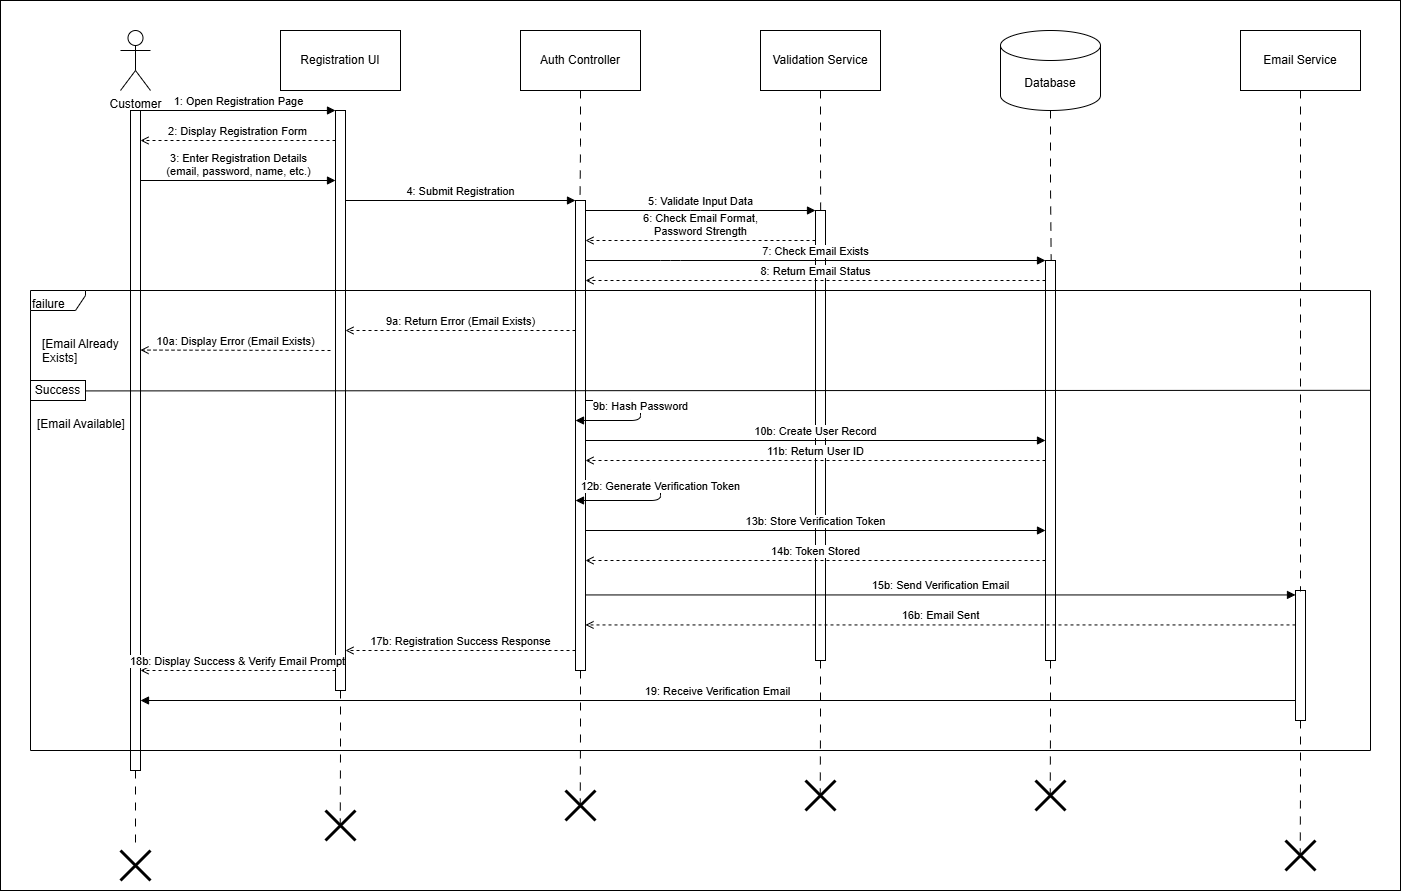

The diagram above was exported from draw.io. Its source (the exported page's mxGraphModel, read from the mxfile embedded in the PNG):
<mxGraphModel dx="1892" dy="634" grid="1" gridSize="10" guides="1" tooltips="1" connect="1" arrows="1" fold="1" page="1" pageScale="1" pageWidth="850" pageHeight="1100" math="0" shadow="0">
  <root>
    <mxCell id="0" />
    <mxCell id="1" parent="0" />
    <mxCell id="mcusx0b7TXrS6tlHucJf-1" value="" style="rounded=0;whiteSpace=wrap;html=1;" vertex="1" parent="1">
      <mxGeometry x="-40" y="10" width="1400" height="890" as="geometry" />
    </mxCell>
    <mxCell id="OQtInFiAciDBf3R7Eiz3-1" value="Customer" style="shape=umlActor;verticalLabelPosition=bottom;verticalAlign=top;html=1;outlineConnect=0;" parent="1" vertex="1">
      <mxGeometry x="80" y="40" width="30" height="60" as="geometry" />
    </mxCell>
    <mxCell id="OQtInFiAciDBf3R7Eiz3-2" value="Registration UI" style="rounded=0;whiteSpace=wrap;html=1;" parent="1" vertex="1">
      <mxGeometry x="240" y="40" width="120" height="60" as="geometry" />
    </mxCell>
    <mxCell id="OQtInFiAciDBf3R7Eiz3-3" value="Auth Controller" style="rounded=0;whiteSpace=wrap;html=1;" parent="1" vertex="1">
      <mxGeometry x="480" y="40" width="120" height="60" as="geometry" />
    </mxCell>
    <mxCell id="OQtInFiAciDBf3R7Eiz3-4" value="Validation Service" style="rounded=0;whiteSpace=wrap;html=1;" parent="1" vertex="1">
      <mxGeometry x="720" y="40" width="120" height="60" as="geometry" />
    </mxCell>
    <mxCell id="OQtInFiAciDBf3R7Eiz3-5" value="Database" style="shape=cylinder3;whiteSpace=wrap;html=1;boundedLbl=1;backgroundOutline=1;size=15;" parent="1" vertex="1">
      <mxGeometry x="960" y="40" width="100" height="80" as="geometry" />
    </mxCell>
    <mxCell id="OQtInFiAciDBf3R7Eiz3-6" value="Email Service" style="rounded=0;whiteSpace=wrap;html=1;" parent="1" vertex="1">
      <mxGeometry x="1200" y="40" width="120" height="60" as="geometry" />
    </mxCell>
    <mxCell id="OQtInFiAciDBf3R7Eiz3-51" value="" style="edgeStyle=orthogonalEdgeStyle;rounded=0;orthogonalLoop=1;jettySize=auto;html=1;dashed=1;dashPattern=8 8;endArrow=none;endFill=0;" parent="1" source="OQtInFiAciDBf3R7Eiz3-8" target="OQtInFiAciDBf3R7Eiz3-50" edge="1">
      <mxGeometry relative="1" as="geometry" />
    </mxCell>
    <mxCell id="OQtInFiAciDBf3R7Eiz3-8" value="" style="html=1;points=[];perimeter=orthogonalPerimeter;fillColor=none;" parent="1" vertex="1">
      <mxGeometry x="90" y="120" width="10" height="660" as="geometry" />
    </mxCell>
    <mxCell id="OQtInFiAciDBf3R7Eiz3-54" value="" style="edgeStyle=orthogonalEdgeStyle;rounded=0;orthogonalLoop=1;jettySize=auto;html=1;entryX=0.491;entryY=0.467;entryDx=0;entryDy=0;entryPerimeter=0;endArrow=none;endFill=0;dashed=1;dashPattern=8 8;" parent="1" source="OQtInFiAciDBf3R7Eiz3-9" target="OQtInFiAciDBf3R7Eiz3-52" edge="1">
      <mxGeometry relative="1" as="geometry">
        <mxPoint x="300" y="780" as="targetPoint" />
      </mxGeometry>
    </mxCell>
    <mxCell id="OQtInFiAciDBf3R7Eiz3-9" value="" style="html=1;points=[];perimeter=orthogonalPerimeter;fillColor=none;" parent="1" vertex="1">
      <mxGeometry x="295" y="120" width="10" height="580" as="geometry" />
    </mxCell>
    <mxCell id="OQtInFiAciDBf3R7Eiz3-10" value="" style="html=1;points=[];perimeter=orthogonalPerimeter;fillColor=none;" parent="1" vertex="1">
      <mxGeometry x="535" y="210" width="10" height="470" as="geometry" />
    </mxCell>
    <mxCell id="OQtInFiAciDBf3R7Eiz3-11" value="" style="html=1;points=[];perimeter=orthogonalPerimeter;fillColor=none;" parent="1" vertex="1">
      <mxGeometry x="775" y="220" width="10" height="450" as="geometry" />
    </mxCell>
    <mxCell id="OQtInFiAciDBf3R7Eiz3-12" value="" style="html=1;points=[];perimeter=orthogonalPerimeter;fillColor=none;" parent="1" vertex="1">
      <mxGeometry x="1005" y="270" width="10" height="400" as="geometry" />
    </mxCell>
    <mxCell id="OQtInFiAciDBf3R7Eiz3-13" value="" style="html=1;points=[];perimeter=orthogonalPerimeter;fillColor=none;" parent="1" vertex="1">
      <mxGeometry x="1255" y="600" width="10" height="130" as="geometry" />
    </mxCell>
    <mxCell id="OQtInFiAciDBf3R7Eiz3-16" value="1: Open Registration Page" style="html=1;verticalAlign=bottom;endArrow=block;entryX=0;entryY=0;" parent="1" source="OQtInFiAciDBf3R7Eiz3-8" target="OQtInFiAciDBf3R7Eiz3-9" edge="1">
      <mxGeometry relative="1" as="geometry">
        <mxPoint x="100" y="200" as="sourcePoint" />
        <mxPoint x="295" y="200" as="targetPoint" />
        <Array as="points">
          <mxPoint x="100" y="120" />
        </Array>
      </mxGeometry>
    </mxCell>
    <mxCell id="OQtInFiAciDBf3R7Eiz3-17" value="2: Display Registration Form" style="html=1;verticalAlign=bottom;endArrow=open;dashed=1;endFill=0;" parent="1" edge="1">
      <mxGeometry relative="1" as="geometry">
        <mxPoint x="295" y="150" as="sourcePoint" />
        <mxPoint x="100" y="150" as="targetPoint" />
        <Array as="points">
          <mxPoint x="295" y="150" />
        </Array>
      </mxGeometry>
    </mxCell>
    <mxCell id="OQtInFiAciDBf3R7Eiz3-18" value="3: Enter Registration Details&#10;(email, password, name, etc.)" style="html=1;verticalAlign=bottom;endArrow=block;" parent="1" edge="1">
      <mxGeometry relative="1" as="geometry">
        <mxPoint x="100" y="190.00000000000182" as="sourcePoint" />
        <mxPoint x="295" y="190" as="targetPoint" />
        <Array as="points">
          <mxPoint x="100" y="190" />
        </Array>
      </mxGeometry>
    </mxCell>
    <mxCell id="OQtInFiAciDBf3R7Eiz3-19" value="4: Submit Registration" style="html=1;verticalAlign=bottom;endArrow=block;" parent="1" edge="1">
      <mxGeometry relative="1" as="geometry">
        <mxPoint x="305" y="209.99999999999955" as="sourcePoint" />
        <mxPoint x="535" y="209.99999999999955" as="targetPoint" />
      </mxGeometry>
    </mxCell>
    <mxCell id="OQtInFiAciDBf3R7Eiz3-20" value="5: Validate Input Data" style="html=1;verticalAlign=bottom;endArrow=block;" parent="1" edge="1">
      <mxGeometry relative="1" as="geometry">
        <mxPoint x="545" y="220" as="sourcePoint" />
        <mxPoint x="774.9999999999998" y="220" as="targetPoint" />
        <Array as="points">
          <mxPoint x="660" y="220" />
        </Array>
      </mxGeometry>
    </mxCell>
    <mxCell id="OQtInFiAciDBf3R7Eiz3-21" value="6: Check Email Format,&#10;Password Strength" style="html=1;verticalAlign=bottom;endArrow=open;dashed=1;endFill=0;" parent="1" edge="1">
      <mxGeometry relative="1" as="geometry">
        <mxPoint x="775.0000000000002" y="250" as="sourcePoint" />
        <mxPoint x="545" y="250" as="targetPoint" />
        <Array as="points">
          <mxPoint x="600" y="250" />
        </Array>
      </mxGeometry>
    </mxCell>
    <mxCell id="OQtInFiAciDBf3R7Eiz3-22" value="7: Check Email Exists" style="html=1;verticalAlign=bottom;endArrow=block;" parent="1" edge="1">
      <mxGeometry relative="1" as="geometry">
        <mxPoint x="545" y="270" as="sourcePoint" />
        <mxPoint x="1004.9999999999998" y="270" as="targetPoint" />
        <Array as="points">
          <mxPoint x="630" y="270" />
        </Array>
      </mxGeometry>
    </mxCell>
    <mxCell id="OQtInFiAciDBf3R7Eiz3-23" value="8: Return Email Status" style="html=1;verticalAlign=bottom;endArrow=open;dashed=1;endFill=0;" parent="1" edge="1">
      <mxGeometry relative="1" as="geometry">
        <mxPoint x="1005" y="290" as="sourcePoint" />
        <mxPoint x="545" y="290" as="targetPoint" />
      </mxGeometry>
    </mxCell>
    <mxCell id="OQtInFiAciDBf3R7Eiz3-24" value="failure" style="shape=umlFrame;whiteSpace=wrap;html=1;width=55;height=20;align=left;verticalAlign=top;" parent="1" vertex="1">
      <mxGeometry x="-10" y="300" width="1340" height="460" as="geometry" />
    </mxCell>
    <mxCell id="OQtInFiAciDBf3R7Eiz3-25" value="[Email Already&amp;nbsp;&lt;div&gt;Exists]&lt;/div&gt;" style="text;html=1;strokeColor=none;fillColor=none;align=left;verticalAlign=top;whiteSpace=wrap;rounded=0;dashed=1;dashPattern=2 4;" parent="1" vertex="1">
      <mxGeometry y="340" width="90" height="40" as="geometry" />
    </mxCell>
    <mxCell id="OQtInFiAciDBf3R7Eiz3-26" value="9a: Return Error (Email Exists)" style="html=1;verticalAlign=bottom;endArrow=open;dashed=1;endFill=0;" parent="1" edge="1">
      <mxGeometry relative="1" as="geometry">
        <mxPoint x="535" y="339.99999999999955" as="sourcePoint" />
        <mxPoint x="305" y="339.99999999999955" as="targetPoint" />
      </mxGeometry>
    </mxCell>
    <mxCell id="OQtInFiAciDBf3R7Eiz3-29" value="[Email Available]" style="text;html=1;strokeColor=none;fillColor=none;align=left;verticalAlign=top;whiteSpace=wrap;rounded=0;" parent="1" vertex="1">
      <mxGeometry x="-5" y="420" width="200" height="20" as="geometry" />
    </mxCell>
    <mxCell id="OQtInFiAciDBf3R7Eiz3-30" value="9b: Hash Password" style="html=1;verticalAlign=bottom;endArrow=block;" parent="1" edge="1">
      <mxGeometry relative="1" as="geometry">
        <mxPoint x="545" y="410" as="sourcePoint" />
        <mxPoint x="535" y="430" as="targetPoint" />
        <Array as="points">
          <mxPoint x="600" y="410" />
          <mxPoint x="600" y="430" />
        </Array>
      </mxGeometry>
    </mxCell>
    <mxCell id="OQtInFiAciDBf3R7Eiz3-31" value="10b: Create User Record" style="html=1;verticalAlign=bottom;endArrow=block;" parent="1" edge="1">
      <mxGeometry relative="1" as="geometry">
        <mxPoint x="545" y="449.99999999999955" as="sourcePoint" />
        <mxPoint x="1004.9999999999998" y="449.99999999999955" as="targetPoint" />
      </mxGeometry>
    </mxCell>
    <mxCell id="OQtInFiAciDBf3R7Eiz3-32" value="11b: Return User ID" style="html=1;verticalAlign=bottom;endArrow=open;dashed=1;endFill=0;" parent="1" edge="1">
      <mxGeometry relative="1" as="geometry">
        <mxPoint x="1004.9999999999998" y="469.99999999999955" as="sourcePoint" />
        <mxPoint x="545" y="469.99999999999955" as="targetPoint" />
      </mxGeometry>
    </mxCell>
    <mxCell id="OQtInFiAciDBf3R7Eiz3-33" value="12b: Generate Verification Token" style="html=1;verticalAlign=bottom;endArrow=block;" parent="1" edge="1">
      <mxGeometry relative="1" as="geometry">
        <mxPoint x="545" y="490" as="sourcePoint" />
        <mxPoint x="535" y="510" as="targetPoint" />
        <Array as="points">
          <mxPoint x="620" y="490" />
          <mxPoint x="620" y="510" />
        </Array>
      </mxGeometry>
    </mxCell>
    <mxCell id="OQtInFiAciDBf3R7Eiz3-34" value="13b: Store Verification Token" style="html=1;verticalAlign=bottom;endArrow=block;" parent="1" edge="1">
      <mxGeometry relative="1" as="geometry">
        <mxPoint x="545" y="539.9999999999995" as="sourcePoint" />
        <mxPoint x="1004.9999999999998" y="539.9999999999995" as="targetPoint" />
      </mxGeometry>
    </mxCell>
    <mxCell id="OQtInFiAciDBf3R7Eiz3-35" value="14b: Token Stored" style="html=1;verticalAlign=bottom;endArrow=open;dashed=1;endFill=0;" parent="1" edge="1">
      <mxGeometry relative="1" as="geometry">
        <mxPoint x="1004.9999999999998" y="569.9999999999995" as="sourcePoint" />
        <mxPoint x="545" y="569.9999999999995" as="targetPoint" />
      </mxGeometry>
    </mxCell>
    <mxCell id="OQtInFiAciDBf3R7Eiz3-36" value="15b: Send Verification Email" style="html=1;verticalAlign=bottom;endArrow=block;" parent="1" edge="1">
      <mxGeometry relative="1" as="geometry">
        <mxPoint x="545" y="604.4399999999996" as="sourcePoint" />
        <mxPoint x="1255" y="604.4399999999996" as="targetPoint" />
      </mxGeometry>
    </mxCell>
    <mxCell id="OQtInFiAciDBf3R7Eiz3-37" value="16b: Email Sent" style="html=1;verticalAlign=bottom;endArrow=open;dashed=1;endFill=0;" parent="1" edge="1">
      <mxGeometry relative="1" as="geometry">
        <mxPoint x="1255" y="634.4399999999996" as="sourcePoint" />
        <mxPoint x="545" y="634.4399999999996" as="targetPoint" />
      </mxGeometry>
    </mxCell>
    <mxCell id="OQtInFiAciDBf3R7Eiz3-38" value="17b: Registration Success Response" style="html=1;verticalAlign=bottom;endArrow=open;dashed=1;endFill=0;" parent="1" edge="1">
      <mxGeometry relative="1" as="geometry">
        <mxPoint x="535" y="659.9999999999995" as="sourcePoint" />
        <mxPoint x="305" y="659.9999999999995" as="targetPoint" />
      </mxGeometry>
    </mxCell>
    <mxCell id="OQtInFiAciDBf3R7Eiz3-39" value="18b: Display Success &amp; Verify Email Prompt" style="html=1;verticalAlign=bottom;endArrow=open;dashed=1;endFill=0;" parent="1" edge="1">
      <mxGeometry relative="1" as="geometry">
        <mxPoint x="295.00000000000045" y="680.0000000000005" as="sourcePoint" />
        <mxPoint x="100" y="680.0000000000005" as="targetPoint" />
      </mxGeometry>
    </mxCell>
    <mxCell id="OQtInFiAciDBf3R7Eiz3-40" value="19: Receive Verification Email" style="html=1;verticalAlign=bottom;endArrow=block;" parent="1" edge="1">
      <mxGeometry relative="1" as="geometry">
        <mxPoint x="1255.0000000000005" y="710.0000000000005" as="sourcePoint" />
        <mxPoint x="100" y="710.0000000000005" as="targetPoint" />
      </mxGeometry>
    </mxCell>
    <mxCell id="OQtInFiAciDBf3R7Eiz3-43" style="edgeStyle=orthogonalEdgeStyle;rounded=0;orthogonalLoop=1;jettySize=auto;html=1;exitX=0.5;exitY=1;exitDx=0;exitDy=0;entryX=0.515;entryY=0.001;entryDx=0;entryDy=0;entryPerimeter=0;dashed=1;dashPattern=8 8;endArrow=none;endFill=0;" parent="1" source="OQtInFiAciDBf3R7Eiz3-4" target="OQtInFiAciDBf3R7Eiz3-11" edge="1">
      <mxGeometry relative="1" as="geometry" />
    </mxCell>
    <mxCell id="OQtInFiAciDBf3R7Eiz3-44" style="edgeStyle=orthogonalEdgeStyle;rounded=0;orthogonalLoop=1;jettySize=auto;html=1;exitX=0.5;exitY=1;exitDx=0;exitDy=0;entryX=0.454;entryY=-0.003;entryDx=0;entryDy=0;entryPerimeter=0;dashed=1;dashPattern=8 8;endArrow=none;endFill=0;" parent="1" source="OQtInFiAciDBf3R7Eiz3-3" target="OQtInFiAciDBf3R7Eiz3-10" edge="1">
      <mxGeometry relative="1" as="geometry" />
    </mxCell>
    <mxCell id="OQtInFiAciDBf3R7Eiz3-45" value="" style="endArrow=none;html=1;rounded=0;exitX=0.002;exitY=0.522;exitDx=0;exitDy=0;exitPerimeter=0;entryX=1;entryY=0.217;entryDx=0;entryDy=0;entryPerimeter=0;" parent="1" source="OQtInFiAciDBf3R7Eiz3-46" target="OQtInFiAciDBf3R7Eiz3-24" edge="1">
      <mxGeometry width="50" height="50" relative="1" as="geometry">
        <mxPoint x="680" y="420" as="sourcePoint" />
        <mxPoint x="730" y="370" as="targetPoint" />
      </mxGeometry>
    </mxCell>
    <mxCell id="OQtInFiAciDBf3R7Eiz3-46" value="Success" style="rounded=0;whiteSpace=wrap;html=1;" parent="1" vertex="1">
      <mxGeometry x="-10" y="390" width="55" height="20" as="geometry" />
    </mxCell>
    <mxCell id="OQtInFiAciDBf3R7Eiz3-48" value="10a: Display Error (Email Exists)" style="html=1;verticalAlign=bottom;endArrow=open;dashed=1;endFill=0;" parent="1" edge="1">
      <mxGeometry relative="1" as="geometry">
        <mxPoint x="290" y="360" as="sourcePoint" />
        <mxPoint x="100" y="359.55" as="targetPoint" />
      </mxGeometry>
    </mxCell>
    <mxCell id="OQtInFiAciDBf3R7Eiz3-49" style="edgeStyle=orthogonalEdgeStyle;rounded=0;orthogonalLoop=1;jettySize=auto;html=1;exitX=0.5;exitY=1;exitDx=0;exitDy=0;exitPerimeter=0;entryX=0.567;entryY=0;entryDx=0;entryDy=0;entryPerimeter=0;endArrow=none;endFill=0;dashed=1;dashPattern=8 8;" parent="1" source="OQtInFiAciDBf3R7Eiz3-5" target="OQtInFiAciDBf3R7Eiz3-12" edge="1">
      <mxGeometry relative="1" as="geometry" />
    </mxCell>
    <mxCell id="OQtInFiAciDBf3R7Eiz3-50" value="" style="shape=umlDestroy;whiteSpace=wrap;html=1;strokeWidth=3;targetShapes=umlLifeline;" parent="1" vertex="1">
      <mxGeometry x="80" y="860" width="30" height="30" as="geometry" />
    </mxCell>
    <mxCell id="OQtInFiAciDBf3R7Eiz3-52" value="" style="shape=umlDestroy;whiteSpace=wrap;html=1;strokeWidth=3;targetShapes=umlLifeline;" parent="1" vertex="1">
      <mxGeometry x="285" y="820" width="30" height="30" as="geometry" />
    </mxCell>
    <mxCell id="OQtInFiAciDBf3R7Eiz3-55" value="" style="edgeStyle=orthogonalEdgeStyle;rounded=0;orthogonalLoop=1;jettySize=auto;html=1;entryX=0.491;entryY=0.467;entryDx=0;entryDy=0;entryPerimeter=0;endArrow=none;endFill=0;dashed=1;dashPattern=8 8;" parent="1" target="OQtInFiAciDBf3R7Eiz3-56" edge="1">
      <mxGeometry relative="1" as="geometry">
        <mxPoint x="540" y="680" as="sourcePoint" />
        <mxPoint x="540" y="760" as="targetPoint" />
      </mxGeometry>
    </mxCell>
    <mxCell id="OQtInFiAciDBf3R7Eiz3-56" value="" style="shape=umlDestroy;whiteSpace=wrap;html=1;strokeWidth=3;targetShapes=umlLifeline;" parent="1" vertex="1">
      <mxGeometry x="525" y="800" width="30" height="30" as="geometry" />
    </mxCell>
    <mxCell id="OQtInFiAciDBf3R7Eiz3-57" value="" style="edgeStyle=orthogonalEdgeStyle;rounded=0;orthogonalLoop=1;jettySize=auto;html=1;entryX=0.491;entryY=0.467;entryDx=0;entryDy=0;entryPerimeter=0;endArrow=none;endFill=0;dashed=1;dashPattern=8 8;" parent="1" target="OQtInFiAciDBf3R7Eiz3-58" edge="1">
      <mxGeometry relative="1" as="geometry">
        <mxPoint x="780" y="670" as="sourcePoint" />
        <mxPoint x="780" y="750" as="targetPoint" />
      </mxGeometry>
    </mxCell>
    <mxCell id="OQtInFiAciDBf3R7Eiz3-58" value="" style="shape=umlDestroy;whiteSpace=wrap;html=1;strokeWidth=3;targetShapes=umlLifeline;" parent="1" vertex="1">
      <mxGeometry x="765" y="790" width="30" height="30" as="geometry" />
    </mxCell>
    <mxCell id="OQtInFiAciDBf3R7Eiz3-61" value="" style="edgeStyle=orthogonalEdgeStyle;rounded=0;orthogonalLoop=1;jettySize=auto;html=1;entryX=0.491;entryY=0.467;entryDx=0;entryDy=0;entryPerimeter=0;endArrow=none;endFill=0;dashed=1;dashPattern=8 8;" parent="1" target="OQtInFiAciDBf3R7Eiz3-62" edge="1">
      <mxGeometry relative="1" as="geometry">
        <mxPoint x="1010" y="670" as="sourcePoint" />
        <mxPoint x="1010" y="750" as="targetPoint" />
      </mxGeometry>
    </mxCell>
    <mxCell id="OQtInFiAciDBf3R7Eiz3-62" value="" style="shape=umlDestroy;whiteSpace=wrap;html=1;strokeWidth=3;targetShapes=umlLifeline;" parent="1" vertex="1">
      <mxGeometry x="995" y="790" width="30" height="30" as="geometry" />
    </mxCell>
    <mxCell id="OQtInFiAciDBf3R7Eiz3-65" value="" style="edgeStyle=orthogonalEdgeStyle;rounded=0;orthogonalLoop=1;jettySize=auto;html=1;entryX=0.491;entryY=0.467;entryDx=0;entryDy=0;entryPerimeter=0;endArrow=none;endFill=0;dashed=1;dashPattern=8 8;" parent="1" target="OQtInFiAciDBf3R7Eiz3-66" edge="1">
      <mxGeometry relative="1" as="geometry">
        <mxPoint x="1260" y="730" as="sourcePoint" />
        <mxPoint x="1260" y="810" as="targetPoint" />
      </mxGeometry>
    </mxCell>
    <mxCell id="OQtInFiAciDBf3R7Eiz3-66" value="" style="shape=umlDestroy;whiteSpace=wrap;html=1;strokeWidth=3;targetShapes=umlLifeline;" parent="1" vertex="1">
      <mxGeometry x="1245" y="850" width="30" height="30" as="geometry" />
    </mxCell>
    <mxCell id="mcusx0b7TXrS6tlHucJf-2" style="edgeStyle=orthogonalEdgeStyle;rounded=0;orthogonalLoop=1;jettySize=auto;html=1;exitX=0.5;exitY=1;exitDx=0;exitDy=0;entryX=0.5;entryY=0.006;entryDx=0;entryDy=0;entryPerimeter=0;endArrow=none;endFill=0;dashed=1;dashPattern=8 8;" edge="1" parent="1" source="OQtInFiAciDBf3R7Eiz3-6" target="OQtInFiAciDBf3R7Eiz3-13">
      <mxGeometry relative="1" as="geometry" />
    </mxCell>
  </root>
</mxGraphModel>